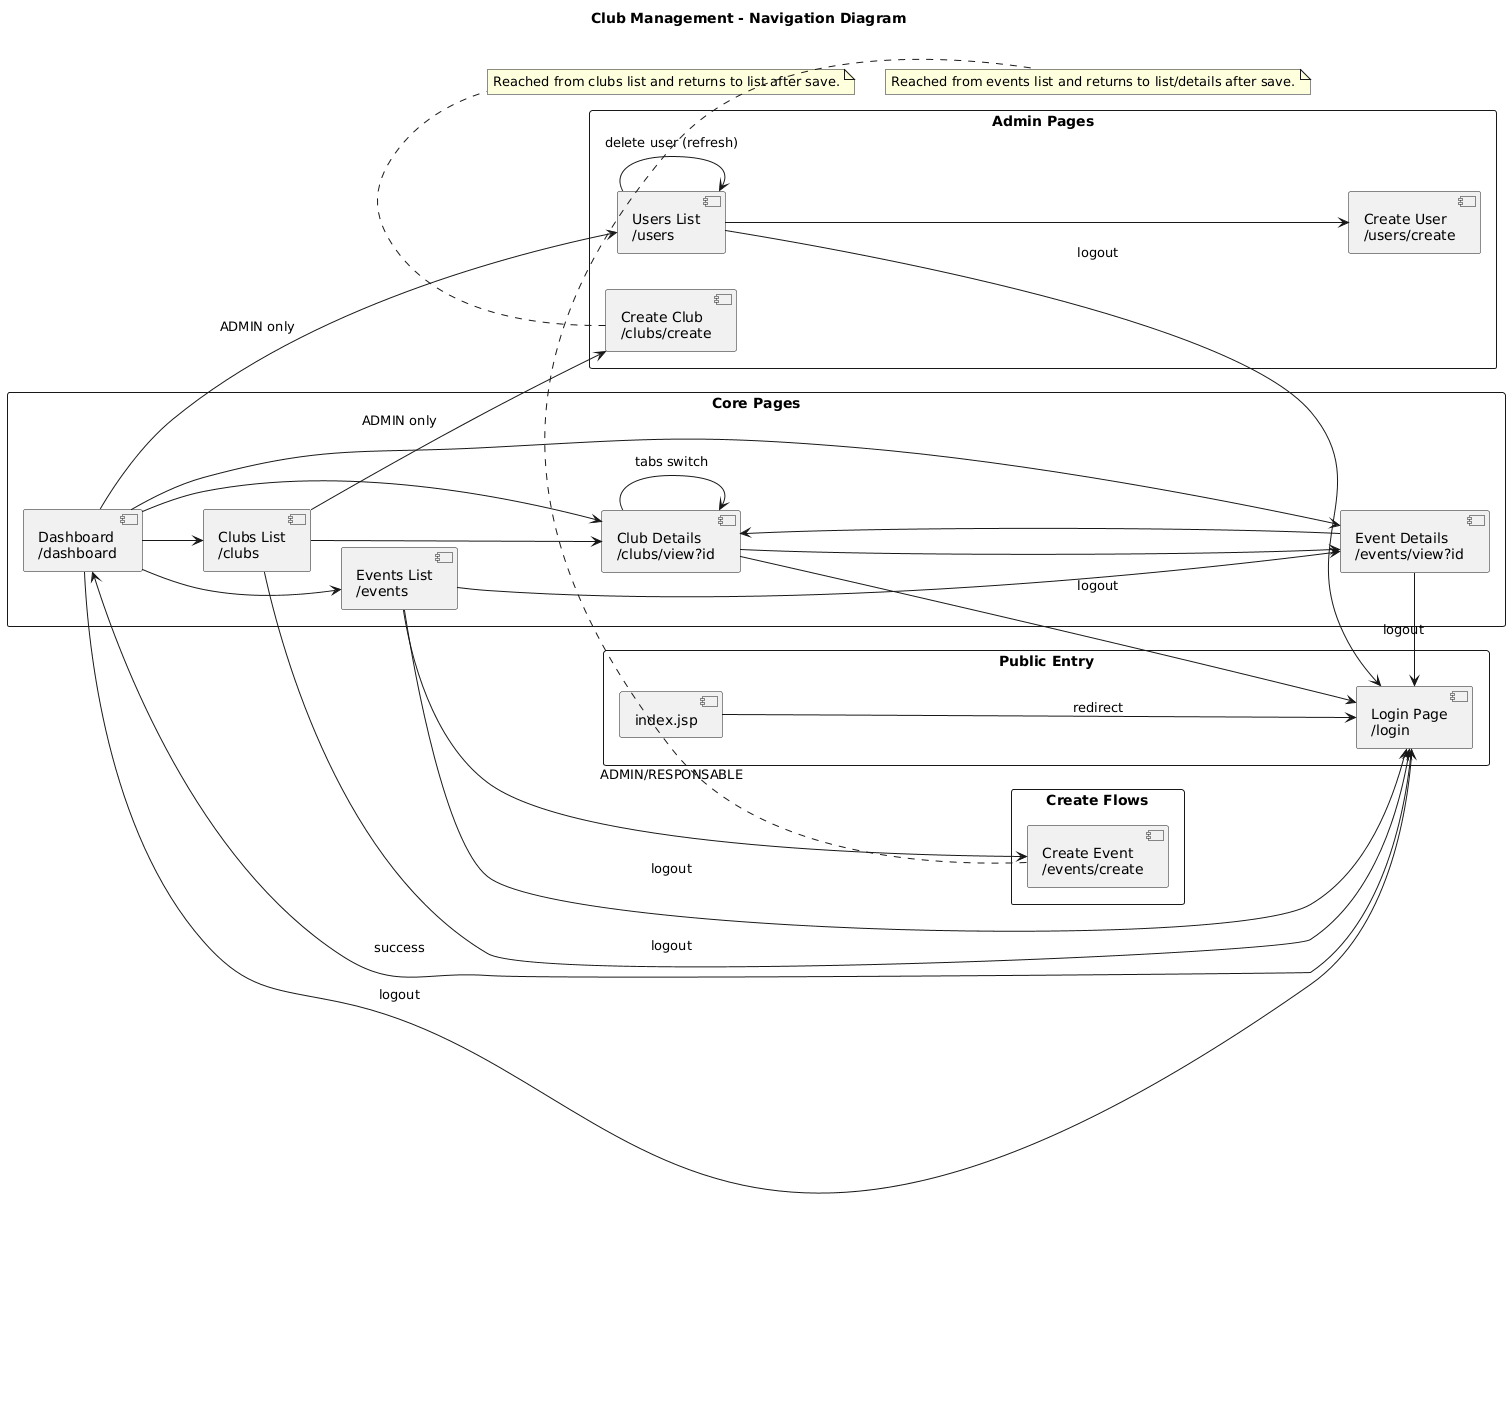

The diagram above was rendered by PlantUML. Its source (embedded in the PNG):
@startuml
title Club Management - Navigation Diagram
left to right direction
skinparam packageStyle rectangle
skinparam shadowing false

rectangle "Public Entry" {
  [index.jsp]
  [Login Page\n/login]
}

rectangle "Core Pages" {
  [Dashboard\n/dashboard]
  [Clubs List\n/clubs]
  [Club Details\n/clubs/view?id]
  [Events List\n/events]
  [Event Details\n/events/view?id]
}

rectangle "Admin Pages" {
  [Users List\n/users]
  [Create User\n/users/create]
  [Create Club\n/clubs/create]
}

rectangle "Create Flows" {
  [Create Event\n/events/create]
}

[index.jsp] --> [Login Page\n/login] : redirect
[Login Page\n/login] --> [Dashboard\n/dashboard] : success

[Dashboard\n/dashboard] --> [Clubs List\n/clubs]
[Dashboard\n/dashboard] --> [Events List\n/events]
[Dashboard\n/dashboard] --> [Users List\n/users] : ADMIN only
[Dashboard\n/dashboard] --> [Event Details\n/events/view?id]
[Dashboard\n/dashboard] --> [Club Details\n/clubs/view?id]

[Clubs List\n/clubs] --> [Club Details\n/clubs/view?id]
[Clubs List\n/clubs] --> [Create Club\n/clubs/create] : ADMIN only

[Club Details\n/clubs/view?id] --> [Event Details\n/events/view?id]
[Club Details\n/clubs/view?id] --> [Club Details\n/clubs/view?id] : tabs switch

[Events List\n/events] --> [Event Details\n/events/view?id]
[Events List\n/events] --> [Create Event\n/events/create] : ADMIN/RESPONSABLE

[Event Details\n/events/view?id] --> [Club Details\n/clubs/view?id]

[Users List\n/users] --> [Create User\n/users/create]
[Users List\n/users] --> [Users List\n/users] : delete user (refresh)

[Dashboard\n/dashboard] --> [Login Page\n/login] : logout
[Clubs List\n/clubs] --> [Login Page\n/login] : logout
[Club Details\n/clubs/view?id] --> [Login Page\n/login] : logout
[Events List\n/events] --> [Login Page\n/login] : logout
[Event Details\n/events/view?id] --> [Login Page\n/login] : logout
[Users List\n/users] --> [Login Page\n/login] : logout

note bottom of [Create Club\n/clubs/create]
  Reached from clubs list and returns to list after save.
end note

note bottom of [Create Event\n/events/create]
  Reached from events list and returns to list/details after save.
end note
@enduml